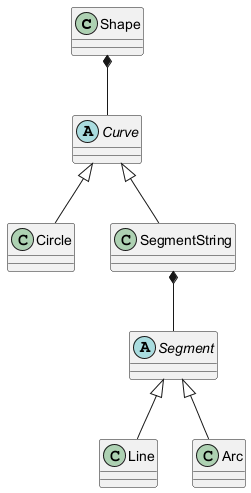

The diagram above was rendered by PlantUML. Its source (embedded in the PNG):
@startuml
Shape *-- Curve
abstract class "Curve"
Curve <|-- Circle
Curve <|-- SegmentString
SegmentString *-- Segment
abstract class "Segment"
Segment <|-- Line
Segment <|-- Arc
@enduml